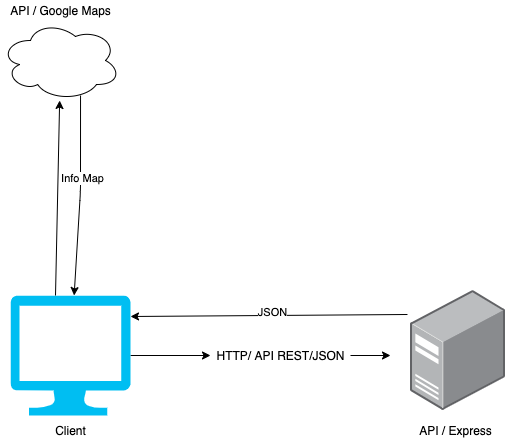

The diagram above was exported from draw.io. Its source (the exported page's mxGraphModel, read from the mxfile embedded in the PNG):
<mxGraphModel dx="1257" dy="769" grid="1" gridSize="10" guides="1" tooltips="1" connect="1" arrows="1" fold="1" page="1" pageScale="1" pageWidth="827" pageHeight="1169" math="0" shadow="0">
  <root>
    <mxCell id="0" />
    <mxCell id="1" parent="0" />
    <mxCell id="RVkSavh8bMi6cqfWfwYY-3" style="edgeStyle=orthogonalEdgeStyle;rounded=0;orthogonalLoop=1;jettySize=auto;html=1;" edge="1" parent="1" source="RVkSavh8bMi6cqfWfwYY-4">
      <mxGeometry relative="1" as="geometry">
        <mxPoint x="420" y="365" as="targetPoint" />
      </mxGeometry>
    </mxCell>
    <mxCell id="RVkSavh8bMi6cqfWfwYY-1" value="" style="verticalLabelPosition=bottom;html=1;verticalAlign=top;align=center;strokeColor=none;fillColor=#00BEF2;shape=mxgraph.azure.computer;pointerEvents=1;" vertex="1" parent="1">
      <mxGeometry x="40" y="305" width="120" height="120" as="geometry" />
    </mxCell>
    <mxCell id="RVkSavh8bMi6cqfWfwYY-4" value="HTTP/ API REST/JSON" style="text;html=1;align=center;verticalAlign=middle;resizable=0;points=[];autosize=1;" vertex="1" parent="1">
      <mxGeometry x="240" y="355" width="140" height="20" as="geometry" />
    </mxCell>
    <mxCell id="RVkSavh8bMi6cqfWfwYY-5" style="edgeStyle=orthogonalEdgeStyle;rounded=0;orthogonalLoop=1;jettySize=auto;html=1;" edge="1" parent="1" source="RVkSavh8bMi6cqfWfwYY-1" target="RVkSavh8bMi6cqfWfwYY-4">
      <mxGeometry relative="1" as="geometry">
        <mxPoint x="240" y="365" as="sourcePoint" />
        <mxPoint x="400" y="365" as="targetPoint" />
      </mxGeometry>
    </mxCell>
    <mxCell id="RVkSavh8bMi6cqfWfwYY-6" value="" style="points=[];aspect=fixed;html=1;align=center;shadow=0;dashed=0;image;image=img/lib/allied_telesis/computer_and_terminals/Server_Desktop.svg;" vertex="1" parent="1">
      <mxGeometry x="440" y="300" width="94.67" height="120" as="geometry" />
    </mxCell>
    <mxCell id="RVkSavh8bMi6cqfWfwYY-7" value="API / Express" style="text;html=1;align=center;verticalAlign=middle;resizable=0;points=[];autosize=1;" vertex="1" parent="1">
      <mxGeometry x="440" y="430" width="90" height="20" as="geometry" />
    </mxCell>
    <mxCell id="RVkSavh8bMi6cqfWfwYY-8" value="" style="ellipse;shape=cloud;whiteSpace=wrap;html=1;" vertex="1" parent="1">
      <mxGeometry x="30" y="30" width="120" height="80" as="geometry" />
    </mxCell>
    <mxCell id="RVkSavh8bMi6cqfWfwYY-12" value="" style="endArrow=classic;html=1;entryX=1;entryY=0.175;entryDx=0;entryDy=0;entryPerimeter=0;exitX=-0.032;exitY=0.2;exitDx=0;exitDy=0;exitPerimeter=0;" edge="1" parent="1" source="RVkSavh8bMi6cqfWfwYY-6" target="RVkSavh8bMi6cqfWfwYY-1">
      <mxGeometry width="50" height="50" relative="1" as="geometry">
        <mxPoint x="180" y="610" as="sourcePoint" />
        <mxPoint x="230" y="560" as="targetPoint" />
      </mxGeometry>
    </mxCell>
    <mxCell id="RVkSavh8bMi6cqfWfwYY-13" value="JSON" style="edgeLabel;html=1;align=center;verticalAlign=middle;resizable=0;points=[];" vertex="1" connectable="0" parent="RVkSavh8bMi6cqfWfwYY-12">
      <mxGeometry x="-0.0255" y="-3" relative="1" as="geometry">
        <mxPoint as="offset" />
      </mxGeometry>
    </mxCell>
    <mxCell id="RVkSavh8bMi6cqfWfwYY-14" value="API / Google Maps" style="text;html=1;align=center;verticalAlign=middle;resizable=0;points=[];autosize=1;" vertex="1" parent="1">
      <mxGeometry x="30" y="10" width="120" height="20" as="geometry" />
    </mxCell>
    <mxCell id="RVkSavh8bMi6cqfWfwYY-16" value="" style="endArrow=classic;html=1;exitX=0.375;exitY=0;exitDx=0;exitDy=0;exitPerimeter=0;" edge="1" parent="1" source="RVkSavh8bMi6cqfWfwYY-1" target="RVkSavh8bMi6cqfWfwYY-8">
      <mxGeometry width="50" height="50" relative="1" as="geometry">
        <mxPoint x="446.97056" y="334" as="sourcePoint" />
        <mxPoint x="170" y="336" as="targetPoint" />
      </mxGeometry>
    </mxCell>
    <mxCell id="RVkSavh8bMi6cqfWfwYY-18" value="" style="endArrow=classic;html=1;exitX=0.667;exitY=0.938;exitDx=0;exitDy=0;exitPerimeter=0;" edge="1" parent="1" source="RVkSavh8bMi6cqfWfwYY-8" target="RVkSavh8bMi6cqfWfwYY-1">
      <mxGeometry width="50" height="50" relative="1" as="geometry">
        <mxPoint x="95" y="315" as="sourcePoint" />
        <mxPoint x="99.14902177309273" y="119.99597666464251" as="targetPoint" />
        <Array as="points">
          <mxPoint x="110" y="200" />
        </Array>
      </mxGeometry>
    </mxCell>
    <mxCell id="RVkSavh8bMi6cqfWfwYY-19" value="Info Map" style="edgeLabel;html=1;align=center;verticalAlign=middle;resizable=0;points=[];" vertex="1" connectable="0" parent="RVkSavh8bMi6cqfWfwYY-18">
      <mxGeometry x="-0.1831" y="1" relative="1" as="geometry">
        <mxPoint as="offset" />
      </mxGeometry>
    </mxCell>
    <mxCell id="RVkSavh8bMi6cqfWfwYY-20" value="Client" style="text;html=1;align=center;verticalAlign=middle;resizable=0;points=[];autosize=1;" vertex="1" parent="1">
      <mxGeometry x="75" y="430" width="50" height="20" as="geometry" />
    </mxCell>
  </root>
</mxGraphModel>